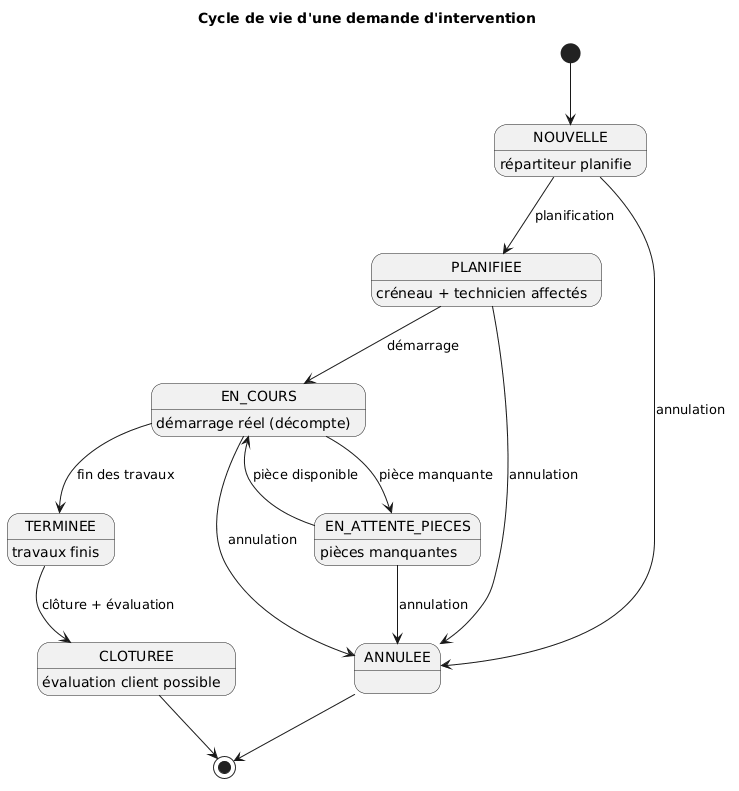

The diagram above was rendered by PlantUML. Its source (embedded in the PNG):
@startuml
skinparam shadowing false
title Cycle de vie d'une demande d'intervention

state "NOUVELLE" as S1
state "PLANIFIEE" as S2
state "EN_COURS" as S3
state "EN_ATTENTE_PIECES" as S4
state "TERMINEE" as S5
state "CLOTUREE" as S6
state "ANNULEE" as S7

S1 : répartiteur planifie
S2 : créneau + technicien affectés
S3 : démarrage réel (décompte)
S4 : pièces manquantes
S5 : travaux finis
S6 : évaluation client possible

[*] --> S1
S1 --> S2 : planification
S2 --> S3 : démarrage
S3 --> S4 : pièce manquante
S4 --> S3 : pièce disponible
S3 --> S5 : fin des travaux
S5 --> S6 : clôture + évaluation
S1 --> S7 : annulation
S2 --> S7 : annulation
S3 --> S7 : annulation
S4 --> S7 : annulation
S6 --> [*]
S7 --> [*]
@enduml